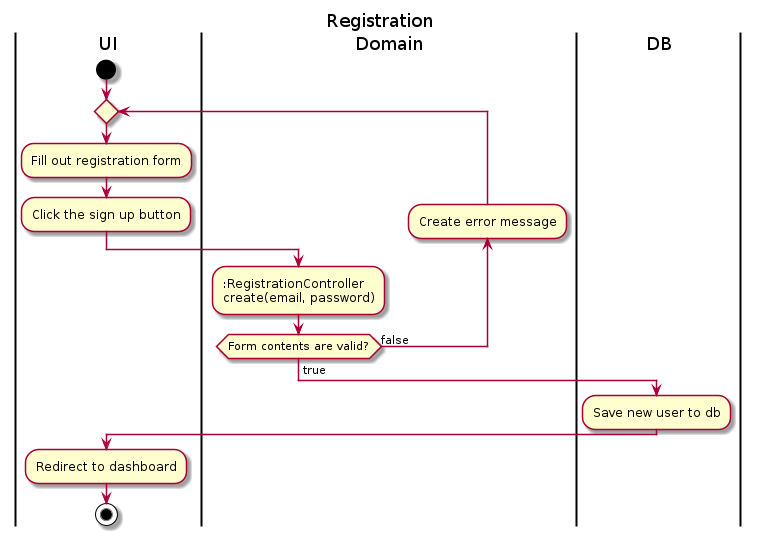

The diagram above was rendered by PlantUML. Its source (embedded in the PNG):
@startuml Registration
Title Registration
|UI|
start

repeat
  :Fill out registration form;
  :Click the sign up button;
  |Domain|
  ::RegistrationController
  create(email, password);
  backward :Create error message;
repeat while (Form contents are valid?) is (false)
->true;
|DB|
:Save new user to db;
|UI|
:Redirect to dashboard;
stop
@enduml